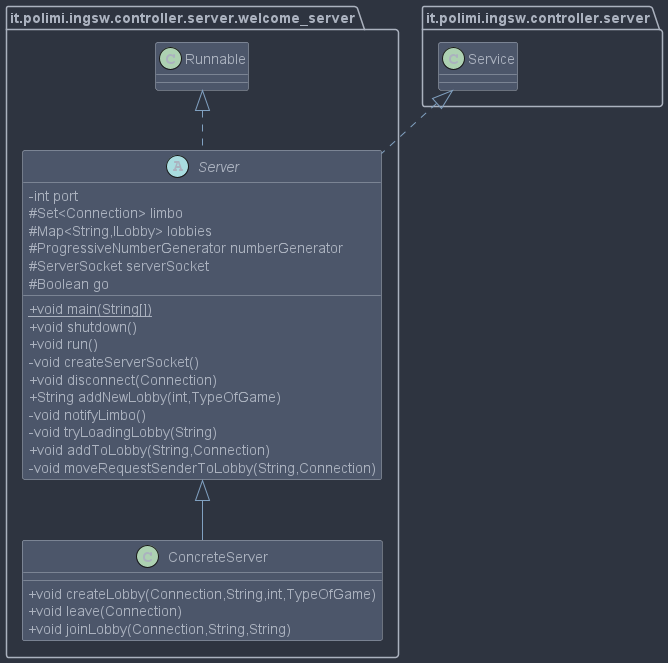

The diagram above was rendered by PlantUML. Its source (embedded in the PNG):
@startuml
skinparam classAttributeIconSize 0
!include skin.puml

class it.polimi.ingsw.controller.server.welcome_server.ConcreteServer {
+ void createLobby(Connection,String,int,TypeOfGame)
+ void leave(Connection)
+ void joinLobby(Connection,String,String)
}
abstract class it.polimi.ingsw.controller.server.welcome_server.Server {
- int port
# Set<Connection> limbo
# Map<String,ILobby> lobbies
# ProgressiveNumberGenerator numberGenerator
# ServerSocket serverSocket
# Boolean go
+ {static} void main(String[])
+ void shutdown()
+ void run()
- void createServerSocket()
+ void disconnect(Connection)
+ String addNewLobby(int,TypeOfGame)
- void notifyLimbo()
- void tryLoadingLobby(String)
+ void addToLobby(String,Connection)
- void moveRequestSenderToLobby(String,Connection)
}


it.polimi.ingsw.controller.server.welcome_server.Server <|-- it.polimi.ingsw.controller.server.welcome_server.ConcreteServer
it.polimi.ingsw.controller.server.welcome_server.Runnable <|.. it.polimi.ingsw.controller.server.welcome_server.Server
it.polimi.ingsw.controller.server.Service <|.. it.polimi.ingsw.controller.server.welcome_server.Server
@enduml